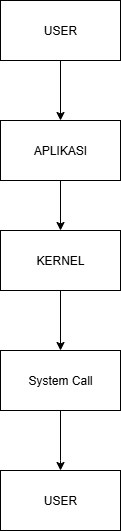

The diagram above was exported from draw.io. Its source (the exported page's mxGraphModel, read from the mxfile embedded in the PNG):
<mxGraphModel dx="1042" dy="1795" grid="1" gridSize="10" guides="1" tooltips="1" connect="1" arrows="1" fold="1" page="1" pageScale="1" pageWidth="827" pageHeight="1169" math="0" shadow="0">
  <root>
    <mxCell id="WIyWlLk6GJQsqaUBKTNV-0" />
    <mxCell id="WIyWlLk6GJQsqaUBKTNV-1" parent="WIyWlLk6GJQsqaUBKTNV-0" />
    <mxCell id="JPVS8ezlpCCkYLM3hMMn-1" value="USER" style="rounded=0;whiteSpace=wrap;html=1;" vertex="1" parent="WIyWlLk6GJQsqaUBKTNV-1">
      <mxGeometry x="320" y="-680" width="120" height="60" as="geometry" />
    </mxCell>
    <mxCell id="JPVS8ezlpCCkYLM3hMMn-2" value="USER" style="rounded=0;whiteSpace=wrap;html=1;" vertex="1" parent="WIyWlLk6GJQsqaUBKTNV-1">
      <mxGeometry x="320" y="-210" width="120" height="60" as="geometry" />
    </mxCell>
    <mxCell id="JPVS8ezlpCCkYLM3hMMn-3" value="KERNEL" style="rounded=0;whiteSpace=wrap;html=1;" vertex="1" parent="WIyWlLk6GJQsqaUBKTNV-1">
      <mxGeometry x="320" y="-450" width="120" height="60" as="geometry" />
    </mxCell>
    <mxCell id="JPVS8ezlpCCkYLM3hMMn-4" value="System Call" style="rounded=0;whiteSpace=wrap;html=1;" vertex="1" parent="WIyWlLk6GJQsqaUBKTNV-1">
      <mxGeometry x="320" y="-330" width="120" height="60" as="geometry" />
    </mxCell>
    <mxCell id="JPVS8ezlpCCkYLM3hMMn-5" value="APLIKASI" style="rounded=0;whiteSpace=wrap;html=1;" vertex="1" parent="WIyWlLk6GJQsqaUBKTNV-1">
      <mxGeometry x="320" y="-560" width="120" height="60" as="geometry" />
    </mxCell>
    <mxCell id="JPVS8ezlpCCkYLM3hMMn-8" value="" style="endArrow=classic;html=1;rounded=0;exitX=0.5;exitY=1;exitDx=0;exitDy=0;entryX=0.5;entryY=0;entryDx=0;entryDy=0;" edge="1" parent="WIyWlLk6GJQsqaUBKTNV-1" source="JPVS8ezlpCCkYLM3hMMn-1" target="JPVS8ezlpCCkYLM3hMMn-5">
      <mxGeometry width="50" height="50" relative="1" as="geometry">
        <mxPoint x="370" y="-620" as="sourcePoint" />
        <mxPoint x="360" y="-560" as="targetPoint" />
      </mxGeometry>
    </mxCell>
    <mxCell id="JPVS8ezlpCCkYLM3hMMn-9" value="" style="endArrow=classic;html=1;rounded=0;exitX=0.5;exitY=1;exitDx=0;exitDy=0;entryX=0.5;entryY=0;entryDx=0;entryDy=0;" edge="1" parent="WIyWlLk6GJQsqaUBKTNV-1" source="JPVS8ezlpCCkYLM3hMMn-5" target="JPVS8ezlpCCkYLM3hMMn-3">
      <mxGeometry width="50" height="50" relative="1" as="geometry">
        <mxPoint x="360" y="-490" as="sourcePoint" />
        <mxPoint x="360" y="-430" as="targetPoint" />
      </mxGeometry>
    </mxCell>
    <mxCell id="JPVS8ezlpCCkYLM3hMMn-10" value="" style="endArrow=classic;html=1;rounded=0;exitX=0.5;exitY=1;exitDx=0;exitDy=0;entryX=0.5;entryY=0;entryDx=0;entryDy=0;" edge="1" parent="WIyWlLk6GJQsqaUBKTNV-1" source="JPVS8ezlpCCkYLM3hMMn-3" target="JPVS8ezlpCCkYLM3hMMn-4">
      <mxGeometry width="50" height="50" relative="1" as="geometry">
        <mxPoint x="379.5" y="-390" as="sourcePoint" />
        <mxPoint x="380" y="-340" as="targetPoint" />
      </mxGeometry>
    </mxCell>
    <mxCell id="JPVS8ezlpCCkYLM3hMMn-12" value="" style="endArrow=classic;html=1;rounded=0;exitX=0.5;exitY=1;exitDx=0;exitDy=0;" edge="1" parent="WIyWlLk6GJQsqaUBKTNV-1" source="JPVS8ezlpCCkYLM3hMMn-4">
      <mxGeometry width="50" height="50" relative="1" as="geometry">
        <mxPoint x="379.5" y="-260" as="sourcePoint" />
        <mxPoint x="380" y="-210" as="targetPoint" />
        <Array as="points">
          <mxPoint x="380" y="-220" />
        </Array>
      </mxGeometry>
    </mxCell>
  </root>
</mxGraphModel>